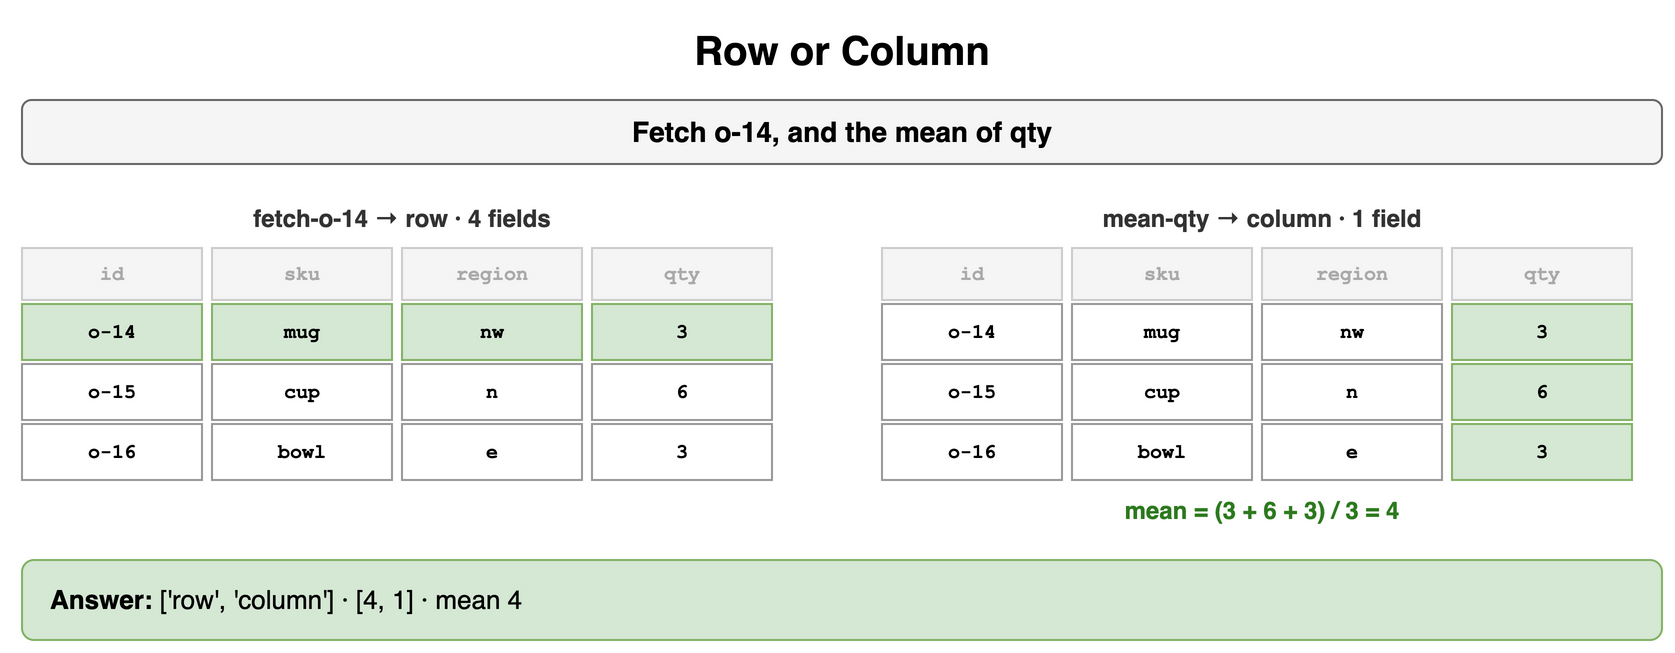

The diagram above was exported from draw.io. Its source (the exported page's mxGraphModel, read from the mxfile embedded in the PNG):
<mxGraphModel dx="900" dy="334" grid="1" gridSize="10" guides="1" tooltips="1" connect="1" arrows="1" fold="1" page="1" pageScale="1" pageWidth="900" pageHeight="334" math="0" shadow="0">
  <root>
    <mxCell id="0" />
    <mxCell id="1" parent="0" />
    <mxCell id="f1" value="Row or Column" style="text;html=1;align=center;verticalAlign=middle;whiteSpace=wrap;fontSize=20;fontStyle=1;" vertex="1" parent="1">
      <mxGeometry x="40" y="10" width="820" height="30" as="geometry" />
    </mxCell>
    <mxCell id="f2" value="Fetch o-14, and the mean of qty" style="rounded=1;whiteSpace=wrap;html=1;fillColor=#f5f5f5;strokeColor=#666666;fontStyle=1;fontSize=14;" vertex="1" parent="1">
      <mxGeometry x="40" y="50" width="820" height="32" as="geometry" />
    </mxCell>
    <mxCell id="f3" value="fetch-o-14 → row · 4 fields" style="text;html=1;whiteSpace=wrap;fontSize=11;align=center;verticalAlign=middle;fontSize=12;fontColor=#333333;fontStyle=1;" vertex="1" parent="1">
      <mxGeometry x="40" y="100" width="380" height="18" as="geometry" />
    </mxCell>
    <mxCell id="f4" value="id" style="rounded=0;whiteSpace=wrap;html=1;fontFamily=Courier New;fontStyle=1;fontSize=13;fillColor=#f5f5f5;strokeColor=#cccccc;fontSize=10;fontColor=#aaaaaa;" vertex="1" parent="1">
      <mxGeometry x="40" y="124" width="90" height="26" as="geometry" />
    </mxCell>
    <mxCell id="f5" value="sku" style="rounded=0;whiteSpace=wrap;html=1;fontFamily=Courier New;fontStyle=1;fontSize=13;fillColor=#f5f5f5;strokeColor=#cccccc;fontSize=10;fontColor=#aaaaaa;" vertex="1" parent="1">
      <mxGeometry x="135" y="124" width="90" height="26" as="geometry" />
    </mxCell>
    <mxCell id="f6" value="region" style="rounded=0;whiteSpace=wrap;html=1;fontFamily=Courier New;fontStyle=1;fontSize=13;fillColor=#f5f5f5;strokeColor=#cccccc;fontSize=10;fontColor=#aaaaaa;" vertex="1" parent="1">
      <mxGeometry x="230" y="124" width="90" height="26" as="geometry" />
    </mxCell>
    <mxCell id="f7" value="qty" style="rounded=0;whiteSpace=wrap;html=1;fontFamily=Courier New;fontStyle=1;fontSize=13;fillColor=#f5f5f5;strokeColor=#cccccc;fontSize=10;fontColor=#aaaaaa;" vertex="1" parent="1">
      <mxGeometry x="325" y="124" width="90" height="26" as="geometry" />
    </mxCell>
    <mxCell id="f8" value="o-14" style="rounded=0;whiteSpace=wrap;html=1;fontFamily=Courier New;fontStyle=1;fontSize=13;fillColor=#d5e8d4;strokeColor=#82b366;fontSize=10;" vertex="1" parent="1">
      <mxGeometry x="40" y="152" width="90" height="28" as="geometry" />
    </mxCell>
    <mxCell id="f9" value="mug" style="rounded=0;whiteSpace=wrap;html=1;fontFamily=Courier New;fontStyle=1;fontSize=13;fillColor=#d5e8d4;strokeColor=#82b366;fontSize=10;" vertex="1" parent="1">
      <mxGeometry x="135" y="152" width="90" height="28" as="geometry" />
    </mxCell>
    <mxCell id="f10" value="nw" style="rounded=0;whiteSpace=wrap;html=1;fontFamily=Courier New;fontStyle=1;fontSize=13;fillColor=#d5e8d4;strokeColor=#82b366;fontSize=10;" vertex="1" parent="1">
      <mxGeometry x="230" y="152" width="90" height="28" as="geometry" />
    </mxCell>
    <mxCell id="f11" value="3" style="rounded=0;whiteSpace=wrap;html=1;fontFamily=Courier New;fontStyle=1;fontSize=13;fillColor=#d5e8d4;strokeColor=#82b366;fontSize=10;" vertex="1" parent="1">
      <mxGeometry x="325" y="152" width="90" height="28" as="geometry" />
    </mxCell>
    <mxCell id="f12" value="o-15" style="rounded=0;whiteSpace=wrap;html=1;fontFamily=Courier New;fontStyle=1;fontSize=13;fillColor=#ffffff;strokeColor=#999999;fontSize=10;" vertex="1" parent="1">
      <mxGeometry x="40" y="182" width="90" height="28" as="geometry" />
    </mxCell>
    <mxCell id="f13" value="cup" style="rounded=0;whiteSpace=wrap;html=1;fontFamily=Courier New;fontStyle=1;fontSize=13;fillColor=#ffffff;strokeColor=#999999;fontSize=10;" vertex="1" parent="1">
      <mxGeometry x="135" y="182" width="90" height="28" as="geometry" />
    </mxCell>
    <mxCell id="f14" value="n" style="rounded=0;whiteSpace=wrap;html=1;fontFamily=Courier New;fontStyle=1;fontSize=13;fillColor=#ffffff;strokeColor=#999999;fontSize=10;" vertex="1" parent="1">
      <mxGeometry x="230" y="182" width="90" height="28" as="geometry" />
    </mxCell>
    <mxCell id="f15" value="6" style="rounded=0;whiteSpace=wrap;html=1;fontFamily=Courier New;fontStyle=1;fontSize=13;fillColor=#ffffff;strokeColor=#999999;fontSize=10;" vertex="1" parent="1">
      <mxGeometry x="325" y="182" width="90" height="28" as="geometry" />
    </mxCell>
    <mxCell id="f16" value="o-16" style="rounded=0;whiteSpace=wrap;html=1;fontFamily=Courier New;fontStyle=1;fontSize=13;fillColor=#ffffff;strokeColor=#999999;fontSize=10;" vertex="1" parent="1">
      <mxGeometry x="40" y="212" width="90" height="28" as="geometry" />
    </mxCell>
    <mxCell id="f17" value="bowl" style="rounded=0;whiteSpace=wrap;html=1;fontFamily=Courier New;fontStyle=1;fontSize=13;fillColor=#ffffff;strokeColor=#999999;fontSize=10;" vertex="1" parent="1">
      <mxGeometry x="135" y="212" width="90" height="28" as="geometry" />
    </mxCell>
    <mxCell id="f18" value="e" style="rounded=0;whiteSpace=wrap;html=1;fontFamily=Courier New;fontStyle=1;fontSize=13;fillColor=#ffffff;strokeColor=#999999;fontSize=10;" vertex="1" parent="1">
      <mxGeometry x="230" y="212" width="90" height="28" as="geometry" />
    </mxCell>
    <mxCell id="f19" value="3" style="rounded=0;whiteSpace=wrap;html=1;fontFamily=Courier New;fontStyle=1;fontSize=13;fillColor=#ffffff;strokeColor=#999999;fontSize=10;" vertex="1" parent="1">
      <mxGeometry x="325" y="212" width="90" height="28" as="geometry" />
    </mxCell>
    <mxCell id="f20" value="mean-qty → column · 1 field" style="text;html=1;whiteSpace=wrap;fontSize=11;align=center;verticalAlign=middle;fontSize=12;fontColor=#333333;fontStyle=1;" vertex="1" parent="1">
      <mxGeometry x="470" y="100" width="380" height="18" as="geometry" />
    </mxCell>
    <mxCell id="f21" value="id" style="rounded=0;whiteSpace=wrap;html=1;fontFamily=Courier New;fontStyle=1;fontSize=13;fillColor=#f5f5f5;strokeColor=#cccccc;fontSize=10;fontColor=#aaaaaa;" vertex="1" parent="1">
      <mxGeometry x="470" y="124" width="90" height="26" as="geometry" />
    </mxCell>
    <mxCell id="f22" value="sku" style="rounded=0;whiteSpace=wrap;html=1;fontFamily=Courier New;fontStyle=1;fontSize=13;fillColor=#f5f5f5;strokeColor=#cccccc;fontSize=10;fontColor=#aaaaaa;" vertex="1" parent="1">
      <mxGeometry x="565" y="124" width="90" height="26" as="geometry" />
    </mxCell>
    <mxCell id="f23" value="region" style="rounded=0;whiteSpace=wrap;html=1;fontFamily=Courier New;fontStyle=1;fontSize=13;fillColor=#f5f5f5;strokeColor=#cccccc;fontSize=10;fontColor=#aaaaaa;" vertex="1" parent="1">
      <mxGeometry x="660" y="124" width="90" height="26" as="geometry" />
    </mxCell>
    <mxCell id="f24" value="qty" style="rounded=0;whiteSpace=wrap;html=1;fontFamily=Courier New;fontStyle=1;fontSize=13;fillColor=#f5f5f5;strokeColor=#cccccc;fontSize=10;fontColor=#aaaaaa;" vertex="1" parent="1">
      <mxGeometry x="755" y="124" width="90" height="26" as="geometry" />
    </mxCell>
    <mxCell id="f25" value="o-14" style="rounded=0;whiteSpace=wrap;html=1;fontFamily=Courier New;fontStyle=1;fontSize=13;fillColor=#ffffff;strokeColor=#999999;fontSize=10;" vertex="1" parent="1">
      <mxGeometry x="470" y="152" width="90" height="28" as="geometry" />
    </mxCell>
    <mxCell id="f26" value="mug" style="rounded=0;whiteSpace=wrap;html=1;fontFamily=Courier New;fontStyle=1;fontSize=13;fillColor=#ffffff;strokeColor=#999999;fontSize=10;" vertex="1" parent="1">
      <mxGeometry x="565" y="152" width="90" height="28" as="geometry" />
    </mxCell>
    <mxCell id="f27" value="nw" style="rounded=0;whiteSpace=wrap;html=1;fontFamily=Courier New;fontStyle=1;fontSize=13;fillColor=#ffffff;strokeColor=#999999;fontSize=10;" vertex="1" parent="1">
      <mxGeometry x="660" y="152" width="90" height="28" as="geometry" />
    </mxCell>
    <mxCell id="f28" value="3" style="rounded=0;whiteSpace=wrap;html=1;fontFamily=Courier New;fontStyle=1;fontSize=13;fillColor=#d5e8d4;strokeColor=#82b366;fontSize=10;" vertex="1" parent="1">
      <mxGeometry x="755" y="152" width="90" height="28" as="geometry" />
    </mxCell>
    <mxCell id="f29" value="o-15" style="rounded=0;whiteSpace=wrap;html=1;fontFamily=Courier New;fontStyle=1;fontSize=13;fillColor=#ffffff;strokeColor=#999999;fontSize=10;" vertex="1" parent="1">
      <mxGeometry x="470" y="182" width="90" height="28" as="geometry" />
    </mxCell>
    <mxCell id="f30" value="cup" style="rounded=0;whiteSpace=wrap;html=1;fontFamily=Courier New;fontStyle=1;fontSize=13;fillColor=#ffffff;strokeColor=#999999;fontSize=10;" vertex="1" parent="1">
      <mxGeometry x="565" y="182" width="90" height="28" as="geometry" />
    </mxCell>
    <mxCell id="f31" value="n" style="rounded=0;whiteSpace=wrap;html=1;fontFamily=Courier New;fontStyle=1;fontSize=13;fillColor=#ffffff;strokeColor=#999999;fontSize=10;" vertex="1" parent="1">
      <mxGeometry x="660" y="182" width="90" height="28" as="geometry" />
    </mxCell>
    <mxCell id="f32" value="6" style="rounded=0;whiteSpace=wrap;html=1;fontFamily=Courier New;fontStyle=1;fontSize=13;fillColor=#d5e8d4;strokeColor=#82b366;fontSize=10;" vertex="1" parent="1">
      <mxGeometry x="755" y="182" width="90" height="28" as="geometry" />
    </mxCell>
    <mxCell id="f33" value="o-16" style="rounded=0;whiteSpace=wrap;html=1;fontFamily=Courier New;fontStyle=1;fontSize=13;fillColor=#ffffff;strokeColor=#999999;fontSize=10;" vertex="1" parent="1">
      <mxGeometry x="470" y="212" width="90" height="28" as="geometry" />
    </mxCell>
    <mxCell id="f34" value="bowl" style="rounded=0;whiteSpace=wrap;html=1;fontFamily=Courier New;fontStyle=1;fontSize=13;fillColor=#ffffff;strokeColor=#999999;fontSize=10;" vertex="1" parent="1">
      <mxGeometry x="565" y="212" width="90" height="28" as="geometry" />
    </mxCell>
    <mxCell id="f35" value="e" style="rounded=0;whiteSpace=wrap;html=1;fontFamily=Courier New;fontStyle=1;fontSize=13;fillColor=#ffffff;strokeColor=#999999;fontSize=10;" vertex="1" parent="1">
      <mxGeometry x="660" y="212" width="90" height="28" as="geometry" />
    </mxCell>
    <mxCell id="f36" value="3" style="rounded=0;whiteSpace=wrap;html=1;fontFamily=Courier New;fontStyle=1;fontSize=13;fillColor=#d5e8d4;strokeColor=#82b366;fontSize=10;" vertex="1" parent="1">
      <mxGeometry x="755" y="212" width="90" height="28" as="geometry" />
    </mxCell>
    <mxCell id="f37" value="mean = (3 + 6 + 3) / 3 = 4" style="text;html=1;whiteSpace=wrap;fontSize=11;align=center;verticalAlign=middle;fontSize=12;fontColor=#2d7a1f;fontStyle=1;" vertex="1" parent="1">
      <mxGeometry x="470" y="246" width="380" height="18" as="geometry" />
    </mxCell>
    <mxCell id="f38" value="&lt;b&gt;Answer:&lt;/b&gt; ['row', 'column'] · [4, 1] · mean 4" style="rounded=1;whiteSpace=wrap;html=1;fillColor=#d5e8d4;strokeColor=#82b366;fontSize=13;align=left;spacingLeft=12;" vertex="1" parent="1">
      <mxGeometry x="40" y="280" width="820" height="40" as="geometry" />
    </mxCell>
  </root>
</mxGraphModel>